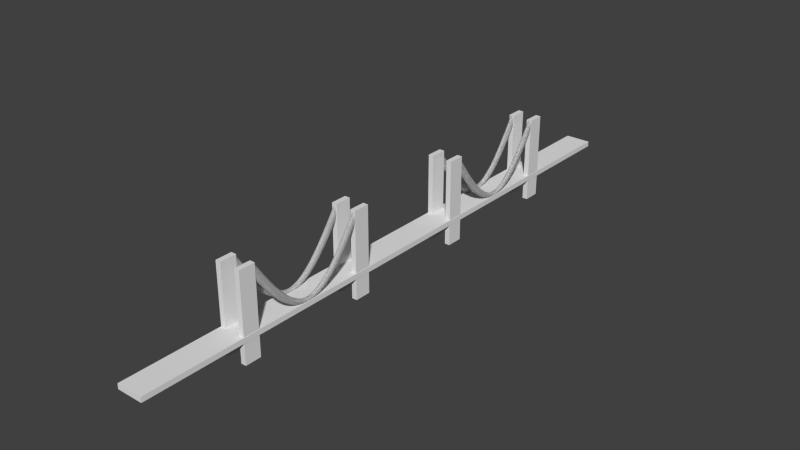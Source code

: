# Source: bridge.blend  (saved by Blender 2.69.0; exported with 4.5.12 LTS)
import bpy
from mathutils import Matrix  # noqa: F401  (used for matrix-valued properties, if any)

bpy.ops.wm.read_factory_settings(use_empty=True)
scene = bpy.context.scene
scene.name = 'Scene'

# ---- collections
col_collection_1 = bpy.data.collections.new('Collection 1'); scene.collection.children.link(col_collection_1)

# ---- world
world_world = bpy.data.worlds.new('World'); scene.world = world_world
world_world.color = (0.05088, 0.05088, 0.05088)
world_world.use_sun_shadow = False
world_world.sun_shadow_jitter_overblur = 0.0
world_world.cycles.sampling_method = 'MANUAL'
world_world.cycles.sample_map_resolution = 256

# ---- meshes
me_cylinder_001 = bpy.data.meshes.new('Cylinder.001')
me_cylinder_001.from_pydata([(4.75, 46.02, 36.97), (4.75, 44.02, 36.97), (4.945, 46.02, 36.95), (4.945, 44.02, 36.95), (5.133, 46.02, 36.89), (5.133, 44.02, 36.89), (5.306, 46.02, 36.8), (5.306, 44.02, 36.8), (5.457, 46.02, 36.68), (5.457, 44.02, 36.68), (5.582, 46.02, 36.53), (5.582, 44.02, 36.53), (5.674, 46.02, 36.35), (5.674, 44.02, 36.35), (5.731, 46.02, 36.17), (5.731, 44.02, 36.17), (5.75, 46.02, 35.97), (5.75, 44.02, 35.97), (5.731, 46.02, 35.78), (5.731, 44.02, 35.78), (5.674, 46.02, 35.59), (5.674, 44.02, 35.59), (5.582, 46.02, 35.41), (5.582, 44.02, 35.41), (5.457, 46.02, 35.26), (5.457, 44.02, 35.26), (5.306, 46.02, 35.14), (5.306, 44.02, 35.14), (5.133, 46.02, 35.05), (5.133, 44.02, 35.05), (4.945, 46.02, 34.99), (4.945, 44.02, 34.99), (4.75, 46.02, 34.97), (4.75, 44.02, 34.97), (4.555, 46.02, 34.99), (4.555, 44.02, 34.99), (4.368, 46.02, 35.05), (4.368, 44.02, 35.05), (4.195, 46.02, 35.14), (4.195, 44.02, 35.14), (4.043, 46.02, 35.26), (4.043, 44.02, 35.26), (3.919, 46.02, 35.41), (3.919, 44.02, 35.41), (3.826, 46.02, 35.59), (3.826, 44.02, 35.59), (3.769, 46.02, 35.78), (3.769, 44.02, 35.78), (3.75, 46.02, 35.97), (3.75, 44.02, 35.97), (3.769, 46.02, 36.17), (3.769, 44.02, 36.17), (3.826, 46.02, 36.35), (3.826, 44.02, 36.35), (3.919, 46.02, 36.53), (3.919, 44.02, 36.53), (4.043, 46.02, 36.68), (4.043, 44.02, 36.68), (4.195, 46.02, 36.8), (4.195, 44.02, 36.8), (4.368, 46.02, 36.89), (4.368, 44.02, 36.89), (4.555, 46.02, 36.95), (4.555, 44.02, 36.95)], [], [(0, 1, 3, 2), (2, 3, 5, 4), (4, 5, 7, 6), (6, 7, 9, 8), (8, 9, 11, 10), (10, 11, 13, 12), (12, 13, 15, 14), (14, 15, 17, 16), (16, 17, 19, 18), (18, 19, 21, 20), (20, 21, 23, 22), (22, 23, 25, 24), (24, 25, 27, 26), (26, 27, 29, 28), (28, 29, 31, 30), (30, 31, 33, 32), (32, 33, 35, 34), (34, 35, 37, 36), (36, 37, 39, 38), (38, 39, 41, 40), (40, 41, 43, 42), (42, 43, 45, 44), (44, 45, 47, 46), (46, 47, 49, 48), (48, 49, 51, 50), (50, 51, 53, 52), (52, 53, 55, 54), (54, 55, 57, 56), (56, 57, 59, 58), (58, 59, 61, 60), (3, 1, 63, 61, 59, 57, 55, 53, 51, 49, 47, 45, 43, 41, 39, 37, 35, 33, 31, 29, 27, 25, 23, 21, 19, 17, 15, 13, 11, 9, 7, 5), (62, 63, 1, 0), (60, 61, 63, 62), (0, 2, 4, 6, 8, 10, 12, 14, 16, 18, 20, 22, 24, 26, 28, 30, 32, 34, 36, 38, 40, 42, 44, 46, 48, 50, 52, 54, 56, 58, 60, 62)])
me_cylinder_001.use_remesh_preserve_volume = False
me_cylinder_001.use_remesh_preserve_attributes = False
me_cylinder_001.use_mirror_vertex_groups = False
me_cylinder_001.update()
me_cylinder = bpy.data.meshes.new('Cylinder')
me_cylinder.from_pydata([(4.75, 46.02, 36.97), (4.75, 44.02, 36.97), (4.945, 46.02, 36.95), (4.945, 44.02, 36.95), (5.133, 46.02, 36.89), (5.133, 44.02, 36.89), (5.306, 46.02, 36.8), (5.306, 44.02, 36.8), (5.457, 46.02, 36.68), (5.457, 44.02, 36.68), (5.582, 46.02, 36.53), (5.582, 44.02, 36.53), (5.674, 46.02, 36.35), (5.674, 44.02, 36.35), (5.731, 46.02, 36.17), (5.731, 44.02, 36.17), (5.75, 46.02, 35.97), (5.75, 44.02, 35.97), (5.731, 46.02, 35.78), (5.731, 44.02, 35.78), (5.674, 46.02, 35.59), (5.674, 44.02, 35.59), (5.582, 46.02, 35.41), (5.582, 44.02, 35.41), (5.457, 46.02, 35.26), (5.457, 44.02, 35.26), (5.306, 46.02, 35.14), (5.306, 44.02, 35.14), (5.133, 46.02, 35.05), (5.133, 44.02, 35.05), (4.945, 46.02, 34.99), (4.945, 44.02, 34.99), (4.75, 46.02, 34.97), (4.75, 44.02, 34.97), (4.555, 46.02, 34.99), (4.555, 44.02, 34.99), (4.368, 46.02, 35.05), (4.368, 44.02, 35.05), (4.195, 46.02, 35.14), (4.195, 44.02, 35.14), (4.043, 46.02, 35.26), (4.043, 44.02, 35.26), (3.919, 46.02, 35.41), (3.919, 44.02, 35.41), (3.826, 46.02, 35.59), (3.826, 44.02, 35.59), (3.769, 46.02, 35.78), (3.769, 44.02, 35.78), (3.75, 46.02, 35.97), (3.75, 44.02, 35.97), (3.769, 46.02, 36.17), (3.769, 44.02, 36.17), (3.826, 46.02, 36.35), (3.826, 44.02, 36.35), (3.919, 46.02, 36.53), (3.919, 44.02, 36.53), (4.043, 46.02, 36.68), (4.043, 44.02, 36.68), (4.195, 46.02, 36.8), (4.195, 44.02, 36.8), (4.368, 46.02, 36.89), (4.368, 44.02, 36.89), (4.555, 46.02, 36.95), (4.555, 44.02, 36.95)], [], [(0, 1, 3, 2), (2, 3, 5, 4), (4, 5, 7, 6), (6, 7, 9, 8), (8, 9, 11, 10), (10, 11, 13, 12), (12, 13, 15, 14), (14, 15, 17, 16), (16, 17, 19, 18), (18, 19, 21, 20), (20, 21, 23, 22), (22, 23, 25, 24), (24, 25, 27, 26), (26, 27, 29, 28), (28, 29, 31, 30), (30, 31, 33, 32), (32, 33, 35, 34), (34, 35, 37, 36), (36, 37, 39, 38), (38, 39, 41, 40), (40, 41, 43, 42), (42, 43, 45, 44), (44, 45, 47, 46), (46, 47, 49, 48), (48, 49, 51, 50), (50, 51, 53, 52), (52, 53, 55, 54), (54, 55, 57, 56), (56, 57, 59, 58), (58, 59, 61, 60), (3, 1, 63, 61, 59, 57, 55, 53, 51, 49, 47, 45, 43, 41, 39, 37, 35, 33, 31, 29, 27, 25, 23, 21, 19, 17, 15, 13, 11, 9, 7, 5), (62, 63, 1, 0), (60, 61, 63, 62), (0, 2, 4, 6, 8, 10, 12, 14, 16, 18, 20, 22, 24, 26, 28, 30, 32, 34, 36, 38, 40, 42, 44, 46, 48, 50, 52, 54, 56, 58, 60, 62)])
me_cylinder.use_remesh_preserve_volume = False
me_cylinder.use_remesh_preserve_attributes = False
me_cylinder.use_mirror_vertex_groups = False
me_cylinder.update()
me_cube_001 = bpy.data.meshes.new('Cube.001')
me_cube_001.from_pydata([(2.965, 22.0, -1.0), (2.965, 28.27, -1.0), (4.965, 28.27, -1.0), (4.965, 22.0, -1.0), (2.965, 22.0, 31.95), (2.965, 28.27, 31.95), (4.965, 28.27, 31.95), (4.965, 22.0, 31.95), (2.965, 22.0, 29.84), (2.965, 28.27, 29.84), (4.965, 28.27, 29.84), (4.965, 22.0, 29.84)], [], [(5, 6, 10, 2, 1, 9), (6, 7, 11, 3, 2, 10), (7, 4, 8, 0, 3, 11), (0, 1, 2, 3), (7, 6, 5, 4), (4, 5, 9, 1, 0, 8)])
me_cube_001.use_remesh_preserve_volume = False
me_cube_001.use_remesh_preserve_attributes = False
me_cube_001.use_mirror_vertex_groups = False
me_cube_001.update()
me_cube = bpy.data.meshes.new('Cube')
me_cube.from_pydata([(-1.0, -1.0, -1.0), (-1.0, 1.0, -1.0), (1.0, 1.0, -1.0), (1.0, -1.0, -1.0), (-1.0, -1.0, 1.0), (-1.0, 1.0, 1.0), (1.0, 1.0, 1.0), (1.0, -1.0, 1.0)], [], [(4, 5, 1, 0), (5, 6, 2, 1), (6, 7, 3, 2), (7, 4, 0, 3), (0, 1, 2, 3), (7, 6, 5, 4)])
me_cube.use_remesh_preserve_volume = False
me_cube.use_remesh_preserve_attributes = False
me_cube.use_mirror_vertex_groups = False
me_cube.update()

# ---- curves / text
cu_nurbspath = bpy.data.curves.new('NurbsPath', 'CURVE')
cu_nurbspath.dimensions = '3D'
_sp = cu_nurbspath.splines.new('NURBS'); _sp.points.add(4)
_sp.points.foreach_set('co', [-0.9488, -1.432e-06, 0.0, 1.0, 4.95, -8.104e-06, -18.05, 1.0, 10.05, -1.369e-05, -32.85, 1.0, 15.15, -1.927e-05, -17.72, 1.0, 20.66, -2.541e-05, 0.0, 1.0])
_sp.order_u = 5
_sp.order_v = 0
_sp.use_endpoint_u = True
cu_nurbspath.use_path = True
cu_nurbspath.use_path_clamp = True
cu_nurbspath.bevel_resolution = 0
cu_nurbspath.fill_mode = 'HALF'

# ---- objects
ob_cable_curve = bpy.data.objects.new('Cable Curve', cu_nurbspath)
ob_cable_001 = bpy.data.objects.new('Cable.001', me_cylinder_001)
ob_cable = bpy.data.objects.new('Cable', me_cylinder)
ob_towers = bpy.data.objects.new('Towers', me_cube_001)
ob_base = bpy.data.objects.new('Base', me_cube)

# ---- transforms, parenting, visibility, modifiers, constraints
ob_cable_curve.location = (4.197, 28.84, 30.42)
ob_cable_curve.rotation_euler = (0.0, 0.0, 1.571)
ob_cable_curve.scale = (2.129, 1.0, 1.0)
ob_cable_curve.lineart.crease_threshold = 0.0
ob_cable_001.location = (-4.768e-07, 0.0, 0.0)
ob_cable_001.scale = (0.8452, 0.6421, 0.8452)
ob_cable_001.lineart.crease_threshold = 0.0
_m = ob_cable_001.modifiers.new('Array', 'ARRAY')
_m.count = 84
_m.constant_offset_displace = (0.0, 0.0, 0.0)
_m.relative_offset_displace = (0.0, 1.0, 0.0)
_m = ob_cable_001.modifiers.new('Curve', 'CURVE')
_m.object = ob_cable_curve
_m = ob_cable_001.modifiers.new('Mirror', 'MIRROR')
_m.use_axis = (True, True, False)
ob_cable.location = (-4.768e-07, 0.0, 0.0)
ob_cable.scale = (0.8452, 0.6421, 0.8452)
ob_cable.lineart.crease_threshold = 0.0
_m = ob_cable.modifiers.new('Array', 'ARRAY')
_m.count = 84
_m.constant_offset_displace = (0.0, 0.0, 0.0)
_m.relative_offset_displace = (0.0, 1.0, 0.0)
_m = ob_cable.modifiers.new('Curve', 'CURVE')
_m.object = ob_cable_curve
_m = ob_cable.modifiers.new('Mirror', 'MIRROR')
_m.use_axis = (True, True, False)
ob_towers.location = (0.0, 0.0, 0.0)
ob_towers.lineart.crease_threshold = 0.0
_m = ob_towers.modifiers.new('Array', 'ARRAY')
_m.use_constant_offset = True
_m.constant_offset_displace = (0.0, 50.0, 0.0)
_m.use_relative_offset = False
_m = ob_towers.modifiers.new('Mirror', 'MIRROR')
_m.use_axis = (True, True, False)
ob_base.location = (0.0, 0.0, 8.0)
ob_base.scale = (5.051, 116.7, 1.0)
ob_base.lineart.crease_threshold = 0.0

# ---- collection membership
col_collection_1.objects.link(ob_cable_curve)
col_collection_1.objects.link(ob_cable_001)
col_collection_1.objects.link(ob_cable)
col_collection_1.objects.link(ob_towers)
col_collection_1.objects.link(ob_base)

# ---- scene / render settings (as saved in the file)
scene.frame_start = 1; scene.frame_end = 250; scene.frame_set(1)
scene.render.engine = 'CYCLES'
scene.render.image_settings.compression = 90
scene.render.resolution_percentage = 50
scene.render.dither_intensity = 0.0
scene.cycles.use_denoising = False
scene.cycles.samples = 10
scene.cycles.sampling_pattern = 'TABULATED_SOBOL'
scene.cycles.light_sampling_threshold = 0.0
scene.cycles.use_adaptive_sampling = False
scene.cycles.use_light_tree = False
scene.cycles.blur_glossy = 0.0
scene.cycles.volume_bounces = 1
scene.cycles.pixel_filter_type = 'GAUSSIAN'
scene.cycles.sample_clamp_indirect = 0.0
scene.view_settings.view_transform = 'Standard'
bpy.context.view_layer.update()

# ---- added for rendering (the .blend has no active camera and no usable light): camera, sun
cam_auto = bpy.data.cameras.new('AutoCamera')
cam_auto.lens = 50.0
cam_auto.sensor_width = 36.0
cam_auto.clip_end = 3837.31
ob_auto_camera = bpy.data.objects.new('AutoCamera', cam_auto)
scene.collection.objects.link(ob_auto_camera)
ob_auto_camera.location = (218.724, -262.381, 189.176)
ob_auto_camera.rotation_euler = (1.09748, -7.21219e-08, 0.694738)
scene.camera = ob_auto_camera
light_auto_sun = bpy.data.lights.new('AutoSun', 'SUN')
light_auto_sun.energy = 3.0
light_auto_sun.angle = 0.0523599
ob_auto_sun = bpy.data.objects.new('AutoSun', light_auto_sun)
scene.collection.objects.link(ob_auto_sun)
ob_auto_sun.rotation_euler = (0.872665, 0.174533, 0.523599)
bpy.context.view_layer.update()
